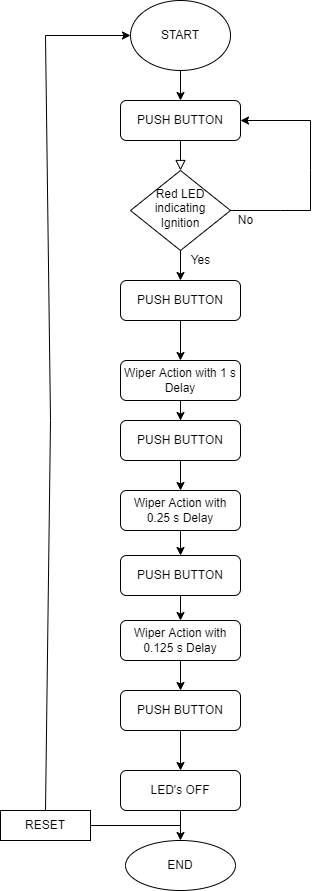

The diagram above was exported from draw.io. Its source (the exported page's mxGraphModel, read from the mxfile embedded in the PNG):
<mxGraphModel dx="1038" dy="617" grid="1" gridSize="10" guides="1" tooltips="1" connect="1" arrows="1" fold="1" page="1" pageScale="1" pageWidth="827" pageHeight="1169" background="#FFFFFF" math="0" shadow="0">
  <root>
    <mxCell id="WIyWlLk6GJQsqaUBKTNV-0" />
    <mxCell id="WIyWlLk6GJQsqaUBKTNV-1" parent="WIyWlLk6GJQsqaUBKTNV-0" />
    <mxCell id="WIyWlLk6GJQsqaUBKTNV-2" value="" style="rounded=0;html=1;jettySize=auto;orthogonalLoop=1;fontSize=11;endArrow=block;endFill=0;endSize=8;strokeWidth=1;shadow=0;labelBackgroundColor=none;edgeStyle=orthogonalEdgeStyle;" parent="WIyWlLk6GJQsqaUBKTNV-1" source="WIyWlLk6GJQsqaUBKTNV-3" target="WIyWlLk6GJQsqaUBKTNV-6" edge="1">
      <mxGeometry relative="1" as="geometry" />
    </mxCell>
    <mxCell id="WIyWlLk6GJQsqaUBKTNV-3" value="PUSH BUTTON" style="rounded=1;whiteSpace=wrap;html=1;fontSize=12;glass=0;strokeWidth=1;shadow=0;" parent="WIyWlLk6GJQsqaUBKTNV-1" vertex="1">
      <mxGeometry x="340" y="130" width="120" height="40" as="geometry" />
    </mxCell>
    <mxCell id="zzXHuQdTHfJXE03XymHT-5" value="" style="edgeStyle=orthogonalEdgeStyle;rounded=0;orthogonalLoop=1;jettySize=auto;html=1;" edge="1" parent="WIyWlLk6GJQsqaUBKTNV-1" source="WIyWlLk6GJQsqaUBKTNV-6" target="WIyWlLk6GJQsqaUBKTNV-12">
      <mxGeometry relative="1" as="geometry" />
    </mxCell>
    <mxCell id="WIyWlLk6GJQsqaUBKTNV-6" value="Red LED indicating Ignition" style="rhombus;whiteSpace=wrap;html=1;shadow=0;fontFamily=Helvetica;fontSize=12;align=center;strokeWidth=1;spacing=6;spacingTop=-4;" parent="WIyWlLk6GJQsqaUBKTNV-1" vertex="1">
      <mxGeometry x="350" y="200" width="100" height="80" as="geometry" />
    </mxCell>
    <mxCell id="zzXHuQdTHfJXE03XymHT-13" value="" style="edgeStyle=orthogonalEdgeStyle;rounded=0;orthogonalLoop=1;jettySize=auto;html=1;" edge="1" parent="WIyWlLk6GJQsqaUBKTNV-1" source="WIyWlLk6GJQsqaUBKTNV-7" target="zzXHuQdTHfJXE03XymHT-12">
      <mxGeometry relative="1" as="geometry" />
    </mxCell>
    <mxCell id="WIyWlLk6GJQsqaUBKTNV-7" value="Wiper Action with 1 s Delay" style="rounded=1;whiteSpace=wrap;html=1;fontSize=12;glass=0;strokeWidth=1;shadow=0;" parent="WIyWlLk6GJQsqaUBKTNV-1" vertex="1">
      <mxGeometry x="340" y="390" width="120" height="40" as="geometry" />
    </mxCell>
    <mxCell id="zzXHuQdTHfJXE03XymHT-9" value="" style="edgeStyle=orthogonalEdgeStyle;rounded=0;orthogonalLoop=1;jettySize=auto;html=1;" edge="1" parent="WIyWlLk6GJQsqaUBKTNV-1" source="WIyWlLk6GJQsqaUBKTNV-12" target="WIyWlLk6GJQsqaUBKTNV-7">
      <mxGeometry relative="1" as="geometry" />
    </mxCell>
    <mxCell id="WIyWlLk6GJQsqaUBKTNV-12" value="PUSH BUTTON" style="rounded=1;whiteSpace=wrap;html=1;fontSize=12;glass=0;strokeWidth=1;shadow=0;" parent="WIyWlLk6GJQsqaUBKTNV-1" vertex="1">
      <mxGeometry x="340" y="310" width="120" height="40" as="geometry" />
    </mxCell>
    <mxCell id="zzXHuQdTHfJXE03XymHT-4" value="" style="edgeStyle=orthogonalEdgeStyle;rounded=0;orthogonalLoop=1;jettySize=auto;html=1;" edge="1" parent="WIyWlLk6GJQsqaUBKTNV-1" source="zzXHuQdTHfJXE03XymHT-0" target="WIyWlLk6GJQsqaUBKTNV-3">
      <mxGeometry relative="1" as="geometry" />
    </mxCell>
    <mxCell id="zzXHuQdTHfJXE03XymHT-0" value="START" style="ellipse;whiteSpace=wrap;html=1;" vertex="1" parent="WIyWlLk6GJQsqaUBKTNV-1">
      <mxGeometry x="350" y="30" width="100" height="70" as="geometry" />
    </mxCell>
    <mxCell id="zzXHuQdTHfJXE03XymHT-6" value="Yes" style="text;html=1;align=center;verticalAlign=middle;resizable=0;points=[];autosize=1;strokeColor=none;fillColor=none;" vertex="1" parent="WIyWlLk6GJQsqaUBKTNV-1">
      <mxGeometry x="400" y="280" width="40" height="20" as="geometry" />
    </mxCell>
    <mxCell id="zzXHuQdTHfJXE03XymHT-8" value="" style="endArrow=classic;html=1;rounded=0;exitX=1;exitY=0.5;exitDx=0;exitDy=0;entryX=1;entryY=0.5;entryDx=0;entryDy=0;" edge="1" parent="WIyWlLk6GJQsqaUBKTNV-1" source="WIyWlLk6GJQsqaUBKTNV-6" target="WIyWlLk6GJQsqaUBKTNV-3">
      <mxGeometry width="50" height="50" relative="1" as="geometry">
        <mxPoint x="480" y="335" as="sourcePoint" />
        <mxPoint x="540" y="110" as="targetPoint" />
        <Array as="points">
          <mxPoint x="500" y="240" />
          <mxPoint x="530" y="240" />
          <mxPoint x="530" y="200" />
          <mxPoint x="530" y="150" />
        </Array>
      </mxGeometry>
    </mxCell>
    <mxCell id="zzXHuQdTHfJXE03XymHT-17" value="" style="edgeStyle=orthogonalEdgeStyle;rounded=0;orthogonalLoop=1;jettySize=auto;html=1;" edge="1" parent="WIyWlLk6GJQsqaUBKTNV-1" source="zzXHuQdTHfJXE03XymHT-10" target="zzXHuQdTHfJXE03XymHT-16">
      <mxGeometry relative="1" as="geometry" />
    </mxCell>
    <mxCell id="zzXHuQdTHfJXE03XymHT-10" value="Wiper Action with 0.25 s Delay" style="rounded=1;whiteSpace=wrap;html=1;fontSize=12;glass=0;strokeWidth=1;shadow=0;" vertex="1" parent="WIyWlLk6GJQsqaUBKTNV-1">
      <mxGeometry x="340" y="520" width="120" height="40" as="geometry" />
    </mxCell>
    <mxCell id="zzXHuQdTHfJXE03XymHT-11" value="" style="edgeStyle=orthogonalEdgeStyle;rounded=0;orthogonalLoop=1;jettySize=auto;html=1;" edge="1" parent="WIyWlLk6GJQsqaUBKTNV-1" source="zzXHuQdTHfJXE03XymHT-12" target="zzXHuQdTHfJXE03XymHT-10">
      <mxGeometry relative="1" as="geometry" />
    </mxCell>
    <mxCell id="zzXHuQdTHfJXE03XymHT-12" value="PUSH BUTTON" style="rounded=1;whiteSpace=wrap;html=1;fontSize=12;glass=0;strokeWidth=1;shadow=0;" vertex="1" parent="WIyWlLk6GJQsqaUBKTNV-1">
      <mxGeometry x="340" y="450" width="120" height="40" as="geometry" />
    </mxCell>
    <mxCell id="zzXHuQdTHfJXE03XymHT-21" value="" style="edgeStyle=orthogonalEdgeStyle;rounded=0;orthogonalLoop=1;jettySize=auto;html=1;" edge="1" parent="WIyWlLk6GJQsqaUBKTNV-1" source="zzXHuQdTHfJXE03XymHT-14" target="zzXHuQdTHfJXE03XymHT-20">
      <mxGeometry relative="1" as="geometry" />
    </mxCell>
    <mxCell id="zzXHuQdTHfJXE03XymHT-14" value="Wiper Action with 0.125 s Delay" style="rounded=1;whiteSpace=wrap;html=1;fontSize=12;glass=0;strokeWidth=1;shadow=0;" vertex="1" parent="WIyWlLk6GJQsqaUBKTNV-1">
      <mxGeometry x="340" y="650" width="120" height="40" as="geometry" />
    </mxCell>
    <mxCell id="zzXHuQdTHfJXE03XymHT-15" value="" style="edgeStyle=orthogonalEdgeStyle;rounded=0;orthogonalLoop=1;jettySize=auto;html=1;" edge="1" parent="WIyWlLk6GJQsqaUBKTNV-1" source="zzXHuQdTHfJXE03XymHT-16" target="zzXHuQdTHfJXE03XymHT-14">
      <mxGeometry relative="1" as="geometry" />
    </mxCell>
    <mxCell id="zzXHuQdTHfJXE03XymHT-16" value="PUSH BUTTON" style="rounded=1;whiteSpace=wrap;html=1;fontSize=12;glass=0;strokeWidth=1;shadow=0;" vertex="1" parent="WIyWlLk6GJQsqaUBKTNV-1">
      <mxGeometry x="340" y="585" width="120" height="40" as="geometry" />
    </mxCell>
    <mxCell id="zzXHuQdTHfJXE03XymHT-24" value="" style="edgeStyle=orthogonalEdgeStyle;rounded=0;orthogonalLoop=1;jettySize=auto;html=1;" edge="1" parent="WIyWlLk6GJQsqaUBKTNV-1" source="zzXHuQdTHfJXE03XymHT-18" target="zzXHuQdTHfJXE03XymHT-23">
      <mxGeometry relative="1" as="geometry" />
    </mxCell>
    <mxCell id="zzXHuQdTHfJXE03XymHT-18" value="LED's OFF" style="rounded=1;whiteSpace=wrap;html=1;fontSize=12;glass=0;strokeWidth=1;shadow=0;" vertex="1" parent="WIyWlLk6GJQsqaUBKTNV-1">
      <mxGeometry x="340" y="800" width="120" height="40" as="geometry" />
    </mxCell>
    <mxCell id="zzXHuQdTHfJXE03XymHT-19" value="" style="edgeStyle=orthogonalEdgeStyle;rounded=0;orthogonalLoop=1;jettySize=auto;html=1;" edge="1" parent="WIyWlLk6GJQsqaUBKTNV-1" source="zzXHuQdTHfJXE03XymHT-20" target="zzXHuQdTHfJXE03XymHT-18">
      <mxGeometry relative="1" as="geometry" />
    </mxCell>
    <mxCell id="zzXHuQdTHfJXE03XymHT-20" value="PUSH BUTTON" style="rounded=1;whiteSpace=wrap;html=1;fontSize=12;glass=0;strokeWidth=1;shadow=0;" vertex="1" parent="WIyWlLk6GJQsqaUBKTNV-1">
      <mxGeometry x="340" y="720" width="120" height="40" as="geometry" />
    </mxCell>
    <mxCell id="zzXHuQdTHfJXE03XymHT-22" value="No" style="text;html=1;align=center;verticalAlign=middle;resizable=0;points=[];autosize=1;strokeColor=none;fillColor=none;" vertex="1" parent="WIyWlLk6GJQsqaUBKTNV-1">
      <mxGeometry x="450" y="240" width="30" height="20" as="geometry" />
    </mxCell>
    <mxCell id="zzXHuQdTHfJXE03XymHT-23" value="END" style="ellipse;whiteSpace=wrap;html=1;" vertex="1" parent="WIyWlLk6GJQsqaUBKTNV-1">
      <mxGeometry x="345" y="870" width="110" height="50" as="geometry" />
    </mxCell>
    <mxCell id="zzXHuQdTHfJXE03XymHT-25" value="" style="endArrow=classic;html=1;rounded=0;exitX=0.5;exitY=0;exitDx=0;exitDy=0;entryX=0;entryY=0.5;entryDx=0;entryDy=0;" edge="1" parent="WIyWlLk6GJQsqaUBKTNV-1" source="zzXHuQdTHfJXE03XymHT-26" target="zzXHuQdTHfJXE03XymHT-0">
      <mxGeometry width="50" height="50" relative="1" as="geometry">
        <mxPoint x="220" y="230" as="sourcePoint" />
        <mxPoint x="270" y="180" as="targetPoint" />
        <Array as="points">
          <mxPoint x="270" y="450" />
          <mxPoint x="265" y="65" />
        </Array>
      </mxGeometry>
    </mxCell>
    <mxCell id="zzXHuQdTHfJXE03XymHT-26" value="RESET" style="rounded=0;whiteSpace=wrap;html=1;" vertex="1" parent="WIyWlLk6GJQsqaUBKTNV-1">
      <mxGeometry x="220" y="840" width="90" height="30" as="geometry" />
    </mxCell>
    <mxCell id="zzXHuQdTHfJXE03XymHT-27" value="" style="endArrow=none;html=1;rounded=0;exitX=1;exitY=0.5;exitDx=0;exitDy=0;" edge="1" parent="WIyWlLk6GJQsqaUBKTNV-1" source="zzXHuQdTHfJXE03XymHT-26">
      <mxGeometry width="50" height="50" relative="1" as="geometry">
        <mxPoint x="390" y="900" as="sourcePoint" />
        <mxPoint x="400" y="855" as="targetPoint" />
      </mxGeometry>
    </mxCell>
  </root>
</mxGraphModel>